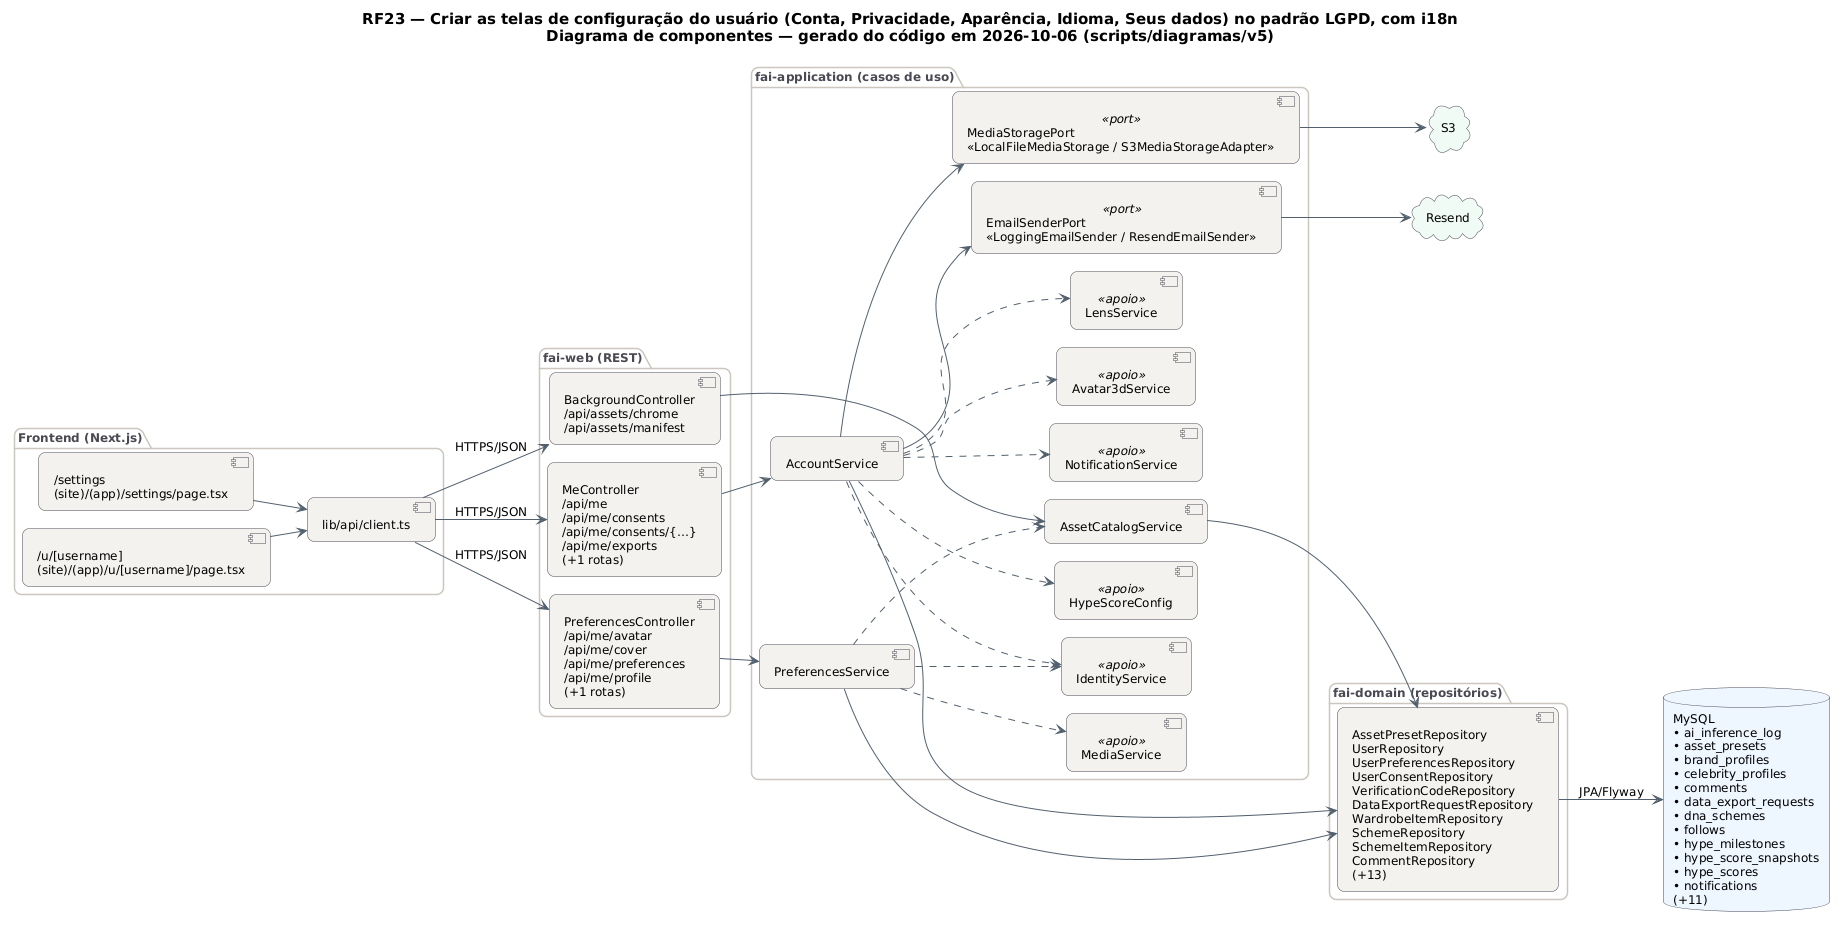

The diagram above was rendered by PlantUML. Its source (embedded in the PNG):
@startuml RF23_Componentes
!pragma layout smetana
skinparam backgroundColor #FFFFFF
skinparam shadowing false
skinparam defaultFontName "DejaVu Sans"
skinparam defaultFontSize 12
skinparam titleFontSize 15
skinparam roundcorner 14
skinparam ArrowColor #52606D
skinparam note {
  BackgroundColor #FFFDEB
  BorderColor #D8CE78
  FontColor #554F24
}
skinparam component {
  BackgroundColor #F4F2EF
  BorderColor #4A4852
}
skinparam package {
  BorderColor #CBC6BE
  FontColor #4A4852
}
skinparam database {
  BackgroundColor #EEF6FF
  BorderColor #4A4852
}
skinparam cloud {
  BackgroundColor #F0FBF6
  BorderColor #4A4852
}
left to right direction
title RF23 — Criar as telas de configuração do usuário (Conta, Privacidade, Aparência, Idioma, Seus dados) no padrão LGPD, com i18n\nDiagrama de componentes — gerado do código em 2026-10-06 (scripts/diagramas/v5)

package "Frontend (Next.js)" {
  component "/settings\n(site)/(app)/settings/page.tsx" as FE0
  component "/u/[username]\n(site)/(app)/u/[username]/page.tsx" as FE1
  component "lib/api/client.ts" as APIC
}
package "fai-web (REST)" {
  component "BackgroundController\n/api/assets/chrome\n/api/assets/manifest" as BackgroundController
  component "MeController\n/api/me\n/api/me/consents\n/api/me/consents/{…}\n/api/me/exports\n(+1 rotas)" as MeController
  component "PreferencesController\n/api/me/avatar\n/api/me/cover\n/api/me/preferences\n/api/me/profile\n(+1 rotas)" as PreferencesController
}
package "fai-application (casos de uso)" {
  component "AssetCatalogService" as AssetCatalogService
  component "AccountService" as AccountService
  component "PreferencesService" as PreferencesService
  component "IdentityService" as IdentityService <<apoio>>
  component "NotificationService" as NotificationService <<apoio>>
  component "Avatar3dService" as Avatar3dService <<apoio>>
  component "LensService" as LensService <<apoio>>
  component "HypeScoreConfig" as HypeScoreConfig <<apoio>>
  component "MediaService" as MediaService <<apoio>>
  component "MediaStoragePort\n«LocalFileMediaStorage / S3MediaStorageAdapter»" as MediaStoragePort <<port>>
  component "EmailSenderPort\n«LoggingEmailSender / ResendEmailSender»" as EmailSenderPort <<port>>
}
package "fai-domain (repositórios)" {
  component "AssetPresetRepository\nUserRepository\nUserPreferencesRepository\nUserConsentRepository\nVerificationCodeRepository\nDataExportRequestRepository\nWardrobeItemRepository\nSchemeRepository\nSchemeItemRepository\nCommentRepository\n(+13)" as REPO_MySQL
}
database "MySQL\n• ai_inference_log\n• asset_presets\n• brand_profiles\n• celebrity_profiles\n• comments\n• data_export_requests\n• dna_schemes\n• follows\n• hype_milestones\n• hype_score_snapshots\n• hype_scores\n• notifications\n(+11)" as DB_MySQL
cloud "S3" as CL_S3
cloud "Resend" as CL_Resend
APIC --> BackgroundController : HTTPS/JSON
APIC --> MeController : HTTPS/JSON
APIC --> PreferencesController : HTTPS/JSON
AccountService --> EmailSenderPort
AccountService --> MediaStoragePort
AccountService --> REPO_MySQL
AccountService ..> Avatar3dService
AccountService ..> HypeScoreConfig
AccountService ..> IdentityService
AccountService ..> LensService
AccountService ..> NotificationService
AssetCatalogService --> REPO_MySQL
BackgroundController --> AssetCatalogService
EmailSenderPort --> CL_Resend
FE0 --> APIC
FE1 --> APIC
MeController --> AccountService
MediaStoragePort --> CL_S3
PreferencesController --> PreferencesService
PreferencesService --> REPO_MySQL
PreferencesService ..> AssetCatalogService
PreferencesService ..> IdentityService
PreferencesService ..> MediaService
REPO_MySQL --> DB_MySQL : JPA/Flyway
@enduml